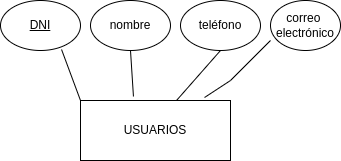

The diagram above was exported from draw.io. Its source (the exported page's mxGraphModel, read from the mxfile embedded in the PNG):
<mxGraphModel dx="444" dy="760" grid="1" gridSize="10" guides="1" tooltips="1" connect="1" arrows="1" fold="1" page="1" pageScale="1" pageWidth="827" pageHeight="1169" math="0" shadow="0">
  <root>
    <mxCell id="0" />
    <mxCell id="1" parent="0" />
    <mxCell id="HYF4dQvHNPk95ylxoMDj-1" value="USUARIOS" style="rounded=0;whiteSpace=wrap;html=1;" vertex="1" parent="1">
      <mxGeometry x="140" y="170" width="150" height="60" as="geometry" />
    </mxCell>
    <mxCell id="HYF4dQvHNPk95ylxoMDj-2" value="&lt;u&gt;DNI&lt;/u&gt;" style="ellipse;whiteSpace=wrap;html=1;" vertex="1" parent="1">
      <mxGeometry x="60" y="70" width="80" height="50" as="geometry" />
    </mxCell>
    <mxCell id="HYF4dQvHNPk95ylxoMDj-3" value="nombre" style="ellipse;whiteSpace=wrap;html=1;" vertex="1" parent="1">
      <mxGeometry x="150" y="70" width="80" height="50" as="geometry" />
    </mxCell>
    <mxCell id="HYF4dQvHNPk95ylxoMDj-4" value="teléfono" style="ellipse;whiteSpace=wrap;html=1;" vertex="1" parent="1">
      <mxGeometry x="240" y="70" width="80" height="50" as="geometry" />
    </mxCell>
    <mxCell id="HYF4dQvHNPk95ylxoMDj-5" value="correo&amp;nbsp;&lt;br&gt;electrónico" style="ellipse;whiteSpace=wrap;html=1;" vertex="1" parent="1">
      <mxGeometry x="330" y="70" width="70" height="50" as="geometry" />
    </mxCell>
    <mxCell id="HYF4dQvHNPk95ylxoMDj-12" value="" style="endArrow=none;html=1;rounded=0;entryX=0.763;entryY=0.98;entryDx=0;entryDy=0;entryPerimeter=0;exitX=0;exitY=0;exitDx=0;exitDy=0;" edge="1" parent="1" source="HYF4dQvHNPk95ylxoMDj-1" target="HYF4dQvHNPk95ylxoMDj-2">
      <mxGeometry width="50" height="50" relative="1" as="geometry">
        <mxPoint x="210" y="410" as="sourcePoint" />
        <mxPoint x="260" y="360" as="targetPoint" />
        <Array as="points" />
      </mxGeometry>
    </mxCell>
    <mxCell id="HYF4dQvHNPk95ylxoMDj-14" value="" style="endArrow=none;html=1;rounded=0;entryX=0.5;entryY=1;entryDx=0;entryDy=0;exitX=0.353;exitY=-0.067;exitDx=0;exitDy=0;exitPerimeter=0;" edge="1" parent="1" source="HYF4dQvHNPk95ylxoMDj-1" target="HYF4dQvHNPk95ylxoMDj-3">
      <mxGeometry width="50" height="50" relative="1" as="geometry">
        <mxPoint x="210" y="410" as="sourcePoint" />
        <mxPoint x="260" y="360" as="targetPoint" />
      </mxGeometry>
    </mxCell>
    <mxCell id="HYF4dQvHNPk95ylxoMDj-15" value="" style="endArrow=none;html=1;rounded=0;exitX=0.64;exitY=0;exitDx=0;exitDy=0;exitPerimeter=0;" edge="1" parent="1" source="HYF4dQvHNPk95ylxoMDj-1">
      <mxGeometry width="50" height="50" relative="1" as="geometry">
        <mxPoint x="210" y="410" as="sourcePoint" />
        <mxPoint x="280" y="120" as="targetPoint" />
        <Array as="points">
          <mxPoint x="280" y="120" />
        </Array>
      </mxGeometry>
    </mxCell>
    <mxCell id="HYF4dQvHNPk95ylxoMDj-16" value="" style="endArrow=none;html=1;rounded=0;entryX=0;entryY=0.8;entryDx=0;entryDy=0;entryPerimeter=0;exitX=0.827;exitY=-0.05;exitDx=0;exitDy=0;exitPerimeter=0;" edge="1" parent="1" source="HYF4dQvHNPk95ylxoMDj-1" target="HYF4dQvHNPk95ylxoMDj-5">
      <mxGeometry width="50" height="50" relative="1" as="geometry">
        <mxPoint x="210" y="410" as="sourcePoint" />
        <mxPoint x="260" y="360" as="targetPoint" />
        <Array as="points">
          <mxPoint x="290" y="150" />
        </Array>
      </mxGeometry>
    </mxCell>
  </root>
</mxGraphModel>